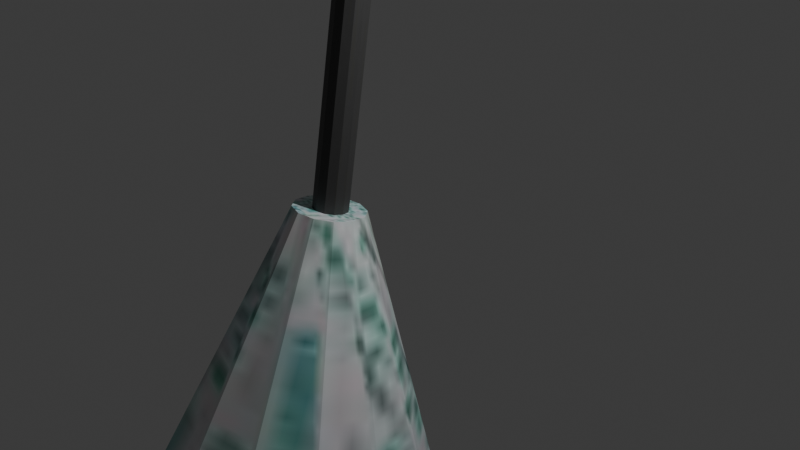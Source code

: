 # Source: Mop.blend  (saved by Blender 4.5.88; exported with 4.5.12 LTS)
import bpy
from mathutils import Matrix  # noqa: F401  (used for matrix-valued properties, if any)

bpy.ops.wm.read_factory_settings(use_empty=True)
scene = bpy.context.scene
scene.name = 'Scene'

# ---- collections
col_collection = bpy.data.collections.new('Collection'); scene.collection.children.link(col_collection)
col_mop = bpy.data.collections.new('Mop'); scene.collection.children.link(col_mop)

# ---- images (referenced by path relative to the original .blend; pixels are not part of the script)
import os
ASSET_DIR = os.environ.get("B2B_ASSET_DIR", "")  # directory of the original .blend (textures are referenced by path, not embedded)
HERE = os.path.dirname(os.path.abspath(__file__))  # packed textures are extracted next to this script under _unpacked/

def load_image(name, relpath, width, height, colorspace="sRGB"):
    """Load a texture the original file referenced (path relative to the .blend, or extracted next to this script)."""
    p = next((c for c in (os.path.join(HERE, relpath), os.path.join(ASSET_DIR, relpath)) if relpath and os.path.exists(c)), "")
    if p:
        img = bpy.data.images.load(p, check_existing=True)
        img.name = name
    else:  # same state as the original file: an image datablock whose file is absent (Cycles renders it pink)
        img = bpy.data.images.new(name, width, height)
        img.source = "FILE"
        img.filepath = "//" + (relpath or name)
    img.colorspace_settings.name = colorspace
    return img
img_mop_ref_png = load_image('Mop_Ref.png', '_unpacked/Mop_Ref.17e4fa6b.png', 460, 650, 'sRGB')
img_mop_texturemod_jpg = load_image('Mop_TextureMod.jpg', '_unpacked/Mop_TextureMod.7e209e5b.png', 512, 512, 'sRGB')

# ---- materials (node trees are filled in below, after node groups)
mat_material_002 = bpy.data.materials.new('Material.002')
mat_material_001 = bpy.data.materials.new('Material.001')

# ---- material node trees
mat_material_002.use_nodes = True; mat_material_002.node_tree.nodes.clear()
_N = mat_material_002.node_tree.nodes; _L = mat_material_002.node_tree.links
n0 = _N.new('ShaderNodeBsdfPrincipled'); n0.name = 'Principled BSDF'; n0.location = (-200, 100)
n1 = _N.new('ShaderNodeOutputMaterial'); n1.name = 'Material Output'; n1.location = (200, 100)
n2 = _N.new('ShaderNodeTexImage'); n2.name = 'Image Texture'; n2.location = (-504, 72)
n2.image = img_mop_ref_png
_L.new(n0.outputs[0], n1.inputs[0])
_L.new(n2.outputs[0], n0.inputs[0])
n1.is_active_output = True
mat_material_001.use_nodes = True; mat_material_001.node_tree.nodes.clear()
_N = mat_material_001.node_tree.nodes; _L = mat_material_001.node_tree.links
n0 = _N.new('ShaderNodeBsdfPrincipled'); n0.name = 'Principled BSDF'; n0.location = (-200, 100)
n1 = _N.new('ShaderNodeOutputMaterial'); n1.name = 'Material Output'; n1.location = (200, 100)
n2 = _N.new('ShaderNodeTexImage'); n2.name = 'Image Texture'; n2.location = (-589, 27)
n2.image = img_mop_texturemod_jpg
_L.new(n0.outputs[0], n1.inputs[0])
_L.new(n2.outputs[0], n0.inputs[0])
n1.is_active_output = True

# ---- world
world_world = bpy.data.worlds.new('World'); scene.world = world_world
world_world.use_nodes = True; world_world.node_tree.nodes.clear()
_N = world_world.node_tree.nodes; _L = world_world.node_tree.links
n0 = _N.new('ShaderNodeOutputWorld'); n0.name = 'World Output'; n0.location = (200, 100)
n1 = _N.new('ShaderNodeBackground'); n1.name = 'Background'; n1.location = (-200, 100)
n1.inputs[0].default_value = (0.05088, 0.05088, 0.05088, 1.0)
_L.new(n1.outputs[0], n0.inputs[0])
n0.is_active_output = True
world_world.color = (0.05088, 0.05088, 0.05088)
world_world.sun_shadow_jitter_overblur = 0.0

# ---- cameras
cam_camera = bpy.data.cameras.new('Camera')
cam_camera.clip_end = 100.0
cam_camera.ortho_scale = 7.314

# ---- lights
light_light = bpy.data.lights.new('Light', 'POINT')
light_light.energy = 1000.0
light_light.shadow_soft_size = 0.1

# ---- meshes
me_cylinder_001 = bpy.data.meshes.new('Cylinder.001')
me_cylinder_001.from_pydata([(-0.006999, 0.1216, -2.782), (-0.05578, -0.4723, 0.3006), (0.711, -0.1282, -2.749), (0.1238, -0.5348, 0.309), (1.207, -0.6983, -2.658), (0.2478, -0.6774, 0.3316), (1.348, -1.436, -2.535), (0.2831, -0.8619, 0.3624), (1.096, -2.143, -2.413), (0.2201, -1.039, 0.393), (0.5187, -2.631, -2.323), (0.07572, -1.161, 0.4154), (-0.229, -2.769, -2.291), (-0.1113, -1.195, 0.4234), (-0.947, -2.519, -2.325), (-0.2909, -1.133, 0.415), (-1.443, -1.949, -2.415), (-0.4149, -0.9902, 0.3923), (-1.584, -1.211, -2.538), (-0.4502, -0.8057, 0.3616), (-1.332, -0.5037, -2.661), (-0.3872, -0.6287, 0.3309), (-0.7548, -0.01587, -2.75), (-0.2428, -0.5067, 0.3086)], [], [(0, 1, 3, 2), (2, 3, 5, 4), (4, 5, 7, 6), (6, 7, 9, 8), (8, 9, 11, 10), (10, 11, 13, 12), (12, 13, 15, 14), (14, 15, 17, 16), (16, 17, 19, 18), (18, 19, 21, 20), (3, 1, 23, 21, 19, 17, 15, 13, 11, 9, 7, 5), (20, 21, 23, 22), (22, 23, 1, 0), (0, 2, 4, 6, 8, 10, 12, 14, 16, 18, 20, 22)])
_uv = me_cylinder_001.uv_layers.new(name='UVMap')
_uv.uv.foreach_set('vector', [0.5148, 0.1182, 0.5148, 0.1852, 0.5036, 0.1852, 0.5036, 0.1182, 0.5036, 0.1182, 0.5036, 0.1852, 0.4925, 0.1852, 0.4925, 0.1182, 0.4925, 0.1182, 0.4925, 0.1852, 0.4813, 0.1852, 0.4813, 0.1182, 0.4813, 0.1182, 0.4813, 0.1852, 0.4702, 0.1852, 0.4702, 0.1182, 0.4702, 0.1182, 0.4702, 0.1852, 0.459, 0.1852, 0.459, 0.1182, 0.459, 0.1182, 0.459, 0.1852, 0.4478, 0.1852, 0.4478, 0.1182, 0.4478, 0.1182, 0.4478, 0.1852, 0.4367, 0.1852, 0.4367, 0.1182, 0.4367, 0.1182, 0.4367, 0.1852, 0.4255, 0.1852, 0.4255, 0.1182, 0.4255, 0.1182, 0.4255, 0.1852, 0.4143, 0.1852, 0.4143, 0.1182, 0.4143, 0.1182, 0.4143, 0.1852, 0.4032, 0.1852, 0.4032, 0.1182, 0.4304, 0.1125, 0.4143, 0.1168, 0.3983, 0.1125, 0.3865, 0.1008, 0.3822, 0.08469, 0.3865, 0.06861, 0.3983, 0.05684, 0.4143, 0.05254, 0.4304, 0.05684, 0.4422, 0.06861, 0.4465, 0.08469, 0.4422, 0.1008, 0.4032, 0.1182, 0.4032, 0.1852, 0.392, 0.1852, 0.392, 0.1182, 0.392, 0.1182, 0.392, 0.1852, 0.3808, 0.1852, 0.3808, 0.1182, 0.4813, 0.1168, 0.4974, 0.1125, 0.5092, 0.1008, 0.5135, 0.08469, 0.5092, 0.06861, 0.4974, 0.05684, 0.4813, 0.05254, 0.4652, 0.05684, 0.4535, 0.06861, 0.4492, 0.08469, 0.4535, 0.1008, 0.4652, 0.1125])
me_cylinder_001.materials.append(mat_material_002)
me_cylinder_001.update()
me_cylinder = bpy.data.meshes.new('Cylinder')
me_cylinder.from_pydata([(0.008363, -0.6933, -0.1409), (-0.007843, 1.052, 10.76), (0.09915, -0.7174, -0.1369), (0.08294, 1.028, 10.76), (0.1655, -0.7831, -0.1263), (0.1493, 0.9621, 10.77), (0.1897, -0.8729, -0.1119), (0.1735, 0.8724, 10.79), (0.1653, -0.9625, -0.09759), (0.1491, 0.7828, 10.8), (0.0987, -1.028, -0.08719), (0.08249, 0.7172, 10.81), (0.007843, -1.052, -0.08349), (-0.008363, 0.6933, 10.82), (-0.08294, -1.028, -0.08749), (-0.09915, 0.7174, 10.81), (-0.1493, -0.9621, -0.09811), (-0.1655, 0.7832, 10.8), (-0.1735, -0.8724, -0.1125), (-0.1897, 0.8729, 10.79), (-0.1491, -0.7828, -0.1268), (-0.1653, 0.9625, 10.77), (-0.08249, -0.7172, -0.1372), (-0.0987, 1.028, 10.76)], [], [(0, 1, 3, 2), (2, 3, 5, 4), (4, 5, 7, 6), (6, 7, 9, 8), (8, 9, 11, 10), (10, 11, 13, 12), (12, 13, 15, 14), (14, 15, 17, 16), (16, 17, 19, 18), (18, 19, 21, 20), (3, 1, 23, 21, 19, 17, 15, 13, 11, 9, 7, 5), (20, 21, 23, 22), (22, 23, 1, 0), (0, 2, 4, 6, 8, 10, 12, 14, 16, 18, 20, 22)])
_uv = me_cylinder.uv_layers.new(name='UVMap')
_uv.uv.foreach_set('vector', [1.0, 0.5, 1.0, 1.0, 0.9167, 1.0, 0.9167, 0.5, 0.9167, 0.5, 0.9167, 1.0, 0.8333, 1.0, 0.8333, 0.5, 0.8333, 0.5, 0.8333, 1.0, 0.75, 1.0, 0.75, 0.5, 0.75, 0.5, 0.75, 1.0, 0.6667, 1.0, 0.6667, 0.5, 0.6667, 0.5, 0.6667, 1.0, 0.5833, 1.0, 0.5833, 0.5, 0.5833, 0.5, 0.5833, 1.0, 0.5, 1.0, 0.5, 0.5, 0.5, 0.5, 0.5, 1.0, 0.4167, 1.0, 0.4167, 0.5, 0.4167, 0.5, 0.4167, 1.0, 0.3333, 1.0, 0.3333, 0.5, 0.3333, 0.5, 0.3333, 1.0, 0.25, 1.0, 0.25, 0.5, 0.25, 0.5, 0.25, 1.0, 0.1667, 1.0, 0.1667, 0.5, 0.37, 0.4578, 0.25, 0.49, 0.13, 0.4578, 0.04215, 0.37, 0.01, 0.25, 0.04215, 0.13, 0.13, 0.04215, 0.25, 0.01, 0.37, 0.04215, 0.4578, 0.13, 0.49, 0.25, 0.4578, 0.37, 0.1667, 0.5, 0.1667, 1.0, 0.08333, 1.0, 0.08333, 0.5, 0.08333, 0.5, 0.08333, 1.0, 7.451e-08, 1.0, 7.451e-08, 0.5, 0.75, 0.49, 0.87, 0.4578, 0.9578, 0.37, 0.99, 0.25, 0.9578, 0.13, 0.87, 0.04215, 0.75, 0.01, 0.63, 0.04215, 0.5422, 0.13, 0.51, 0.25, 0.5422, 0.37, 0.63, 0.4578])
me_cylinder.materials.append(mat_material_001)
me_cylinder.update()

# ---- objects
ob_light = bpy.data.objects.new('Light', light_light)
ob_camera = bpy.data.objects.new('Camera', cam_camera)
ob_mop_mopbody = bpy.data.objects.new('Mop_MopBody', me_cylinder_001)
ob_mop_mopstick = bpy.data.objects.new('Mop_MopStick', me_cylinder)

# ---- transforms, parenting, visibility, modifiers, constraints
ob_light.location = (4.076, 1.005, 5.904)
ob_light.rotation_euler = (0.6503, 0.05522, 1.866)
ob_light.lock_rotations_4d = False
ob_light.empty_display_type = 'ARROWS'
ob_light.color = (0.0, 0.0, 0.0, 0.0)
ob_light.lineart.crease_threshold = 0.0
ob_camera.location = (7.359, -6.926, 4.958)
ob_camera.rotation_euler = (1.109, 0.0, 0.8149)
ob_camera.lock_rotations_4d = False
ob_camera.empty_display_type = 'ARROWS'
ob_camera.color = (0.0, 0.0, 0.0, 0.0)
ob_camera.display_type = 'WIRE'
ob_camera.lineart.crease_threshold = 0.0
ob_mop_mopbody.location = (0.0, 0.0, 0.0)
ob_mop_mopstick.location = (-0.08466, -0.05014, -0.1165)

# ---- collection membership
col_collection.objects.link(ob_light)
col_collection.objects.link(ob_camera)
col_mop.objects.link(ob_mop_mopbody)
col_mop.objects.link(ob_mop_mopstick)

# ---- scene / render settings (as saved in the file)
scene.camera = ob_camera
scene.frame_start = 1; scene.frame_end = 250; scene.frame_set(1)
scene.render.engine = 'BLENDER_EEVEE_NEXT'
bpy.context.view_layer.update()
